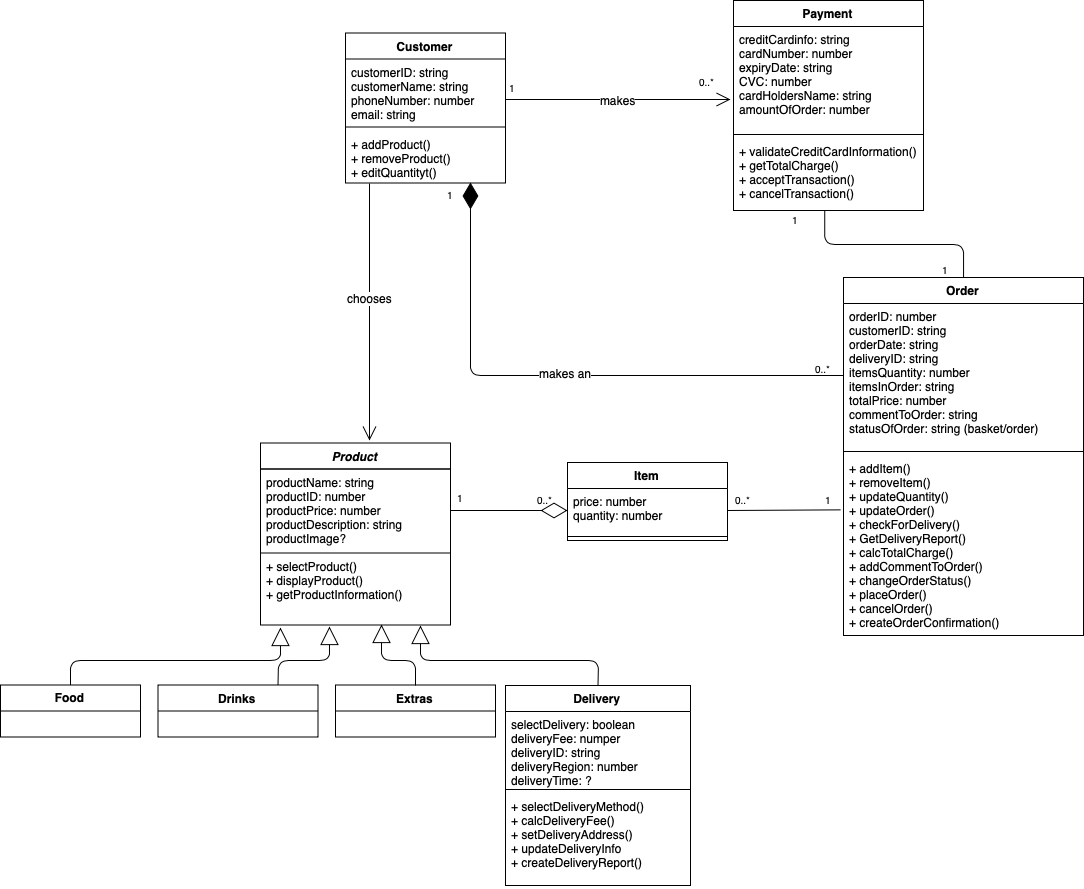

The diagram above was exported from draw.io. Its source (the exported page's mxGraphModel, read from the mxfile embedded in the PNG):
<mxGraphModel dx="1594" dy="1776" grid="1" gridSize="10" guides="1" tooltips="1" connect="1" arrows="1" fold="1" page="1" pageScale="1" pageWidth="1169" pageHeight="827" math="0" shadow="0">
  <root>
    <mxCell id="0" />
    <mxCell id="1" parent="0" />
    <mxCell id="WKTzoyoX9BQ7uApisoEN-5" value="Product" style="swimlane;fontStyle=3;align=center;verticalAlign=top;childLayout=stackLayout;horizontal=1;startSize=26;horizontalStack=0;resizeParent=1;resizeParentMax=0;resizeLast=0;collapsible=1;marginBottom=0;" parent="1" vertex="1">
      <mxGeometry x="290" y="422.5" width="190" height="182" as="geometry" />
    </mxCell>
    <mxCell id="WKTzoyoX9BQ7uApisoEN-8" value="productName: string &#10;productID: number&#10;productPrice: number&#10;productDescription: string&#10;productImage?" style="text;strokeColor=#000000;fillColor=none;align=left;verticalAlign=top;spacingLeft=4;spacingRight=4;overflow=hidden;rotatable=0;points=[[0,0.5],[1,0.5]];portConstraint=eastwest;" parent="WKTzoyoX9BQ7uApisoEN-5" vertex="1">
      <mxGeometry y="26" width="190" height="84" as="geometry" />
    </mxCell>
    <mxCell id="WKTzoyoX9BQ7uApisoEN-6" value="+ selectProduct()&#10;+ displayProduct()&#10;+ getProductInformation()" style="text;strokeColor=none;fillColor=none;align=left;verticalAlign=top;spacingLeft=4;spacingRight=4;overflow=hidden;rotatable=0;points=[[0,0.5],[1,0.5]];portConstraint=eastwest;" parent="WKTzoyoX9BQ7uApisoEN-5" vertex="1">
      <mxGeometry y="110" width="190" height="72" as="geometry" />
    </mxCell>
    <mxCell id="WKTzoyoX9BQ7uApisoEN-42" value="Payment" style="swimlane;fontStyle=1;align=center;verticalAlign=top;childLayout=stackLayout;horizontal=1;startSize=26;horizontalStack=0;resizeParent=1;resizeParentMax=0;resizeLast=0;collapsible=1;marginBottom=0;strokeColor=#000000;" parent="1" vertex="1">
      <mxGeometry x="763" y="-20" width="190" height="210" as="geometry" />
    </mxCell>
    <mxCell id="_BRZ3xjwzUAnINmf3H9k-23" value="creditCardinfo: string&#10;cardNumber: number&#10;expiryDate: string&#10;CVC: number&#10;cardHoldersName: string&#10;amountOfOrder: number" style="text;strokeColor=none;fillColor=none;align=left;verticalAlign=top;spacingLeft=4;spacingRight=4;overflow=hidden;rotatable=0;points=[[0,0.5],[1,0.5]];portConstraint=eastwest;" vertex="1" parent="WKTzoyoX9BQ7uApisoEN-42">
      <mxGeometry y="26" width="190" height="104" as="geometry" />
    </mxCell>
    <mxCell id="WKTzoyoX9BQ7uApisoEN-44" value="" style="line;strokeWidth=1;fillColor=none;align=left;verticalAlign=middle;spacingTop=-1;spacingLeft=3;spacingRight=3;rotatable=0;labelPosition=right;points=[];portConstraint=eastwest;" parent="WKTzoyoX9BQ7uApisoEN-42" vertex="1">
      <mxGeometry y="130" width="190" height="8" as="geometry" />
    </mxCell>
    <mxCell id="WKTzoyoX9BQ7uApisoEN-45" value="+ validateCreditCardInformation()&#10;+ getTotalCharge()&#10;+ acceptTransaction()&#10;+ cancelTransaction()" style="text;strokeColor=none;fillColor=none;align=left;verticalAlign=top;spacingLeft=4;spacingRight=4;overflow=hidden;rotatable=0;points=[[0,0.5],[1,0.5]];portConstraint=eastwest;" parent="WKTzoyoX9BQ7uApisoEN-42" vertex="1">
      <mxGeometry y="138" width="190" height="72" as="geometry" />
    </mxCell>
    <mxCell id="_W1IMvBsjATDuYvXSzq6-1" value="Drinks" style="swimlane;fontStyle=1;align=center;verticalAlign=top;childLayout=stackLayout;horizontal=1;startSize=26;horizontalStack=0;resizeParent=1;resizeParentMax=0;resizeLast=0;collapsible=1;marginBottom=0;" parent="1" vertex="1">
      <mxGeometry x="187.5" y="664.5" width="160" height="52" as="geometry" />
    </mxCell>
    <mxCell id="_W1IMvBsjATDuYvXSzq6-14" value="Extras" style="swimlane;fontStyle=1;align=center;verticalAlign=top;childLayout=stackLayout;horizontal=1;startSize=26;horizontalStack=0;resizeParent=1;resizeParentMax=0;resizeLast=0;collapsible=1;marginBottom=0;" parent="1" vertex="1">
      <mxGeometry x="365" y="664.5" width="160" height="52" as="geometry" />
    </mxCell>
    <mxCell id="_W1IMvBsjATDuYvXSzq6-18" value="Delivery" style="swimlane;fontStyle=1;align=center;verticalAlign=top;childLayout=stackLayout;horizontal=1;startSize=26;horizontalStack=0;resizeParent=1;resizeParentMax=0;resizeLast=0;collapsible=1;marginBottom=0;" parent="1" vertex="1">
      <mxGeometry x="535" y="665" width="185" height="200" as="geometry" />
    </mxCell>
    <mxCell id="BTT1Wvnna2sYC3ly7T8T-30" value="" style="endArrow=block;endSize=16;endFill=0;html=1;entryX=0.637;entryY=0.993;entryDx=0;entryDy=0;entryPerimeter=0;" parent="_W1IMvBsjATDuYvXSzq6-18" target="WKTzoyoX9BQ7uApisoEN-6" edge="1">
      <mxGeometry width="160" relative="1" as="geometry">
        <mxPoint x="-90" as="sourcePoint" />
        <mxPoint x="70" as="targetPoint" />
        <Array as="points">
          <mxPoint x="-90" y="-25" />
          <mxPoint x="-124" y="-25" />
        </Array>
      </mxGeometry>
    </mxCell>
    <mxCell id="_W1IMvBsjATDuYvXSzq6-19" value="selectDelivery: boolean&#10;deliveryFee: numper&#10;deliveryID: string&#10;deliveryRegion: number&#10;deliveryTime: ?" style="text;strokeColor=none;fillColor=none;align=left;verticalAlign=top;spacingLeft=4;spacingRight=4;overflow=hidden;rotatable=0;points=[[0,0.5],[1,0.5]];portConstraint=eastwest;" parent="_W1IMvBsjATDuYvXSzq6-18" vertex="1">
      <mxGeometry y="26" width="185" height="74" as="geometry" />
    </mxCell>
    <mxCell id="_W1IMvBsjATDuYvXSzq6-20" value="" style="line;strokeWidth=1;fillColor=none;align=left;verticalAlign=middle;spacingTop=-1;spacingLeft=3;spacingRight=3;rotatable=0;labelPosition=right;points=[];portConstraint=eastwest;" parent="_W1IMvBsjATDuYvXSzq6-18" vertex="1">
      <mxGeometry y="100" width="185" height="8" as="geometry" />
    </mxCell>
    <mxCell id="_W1IMvBsjATDuYvXSzq6-21" value="+ selectDeliveryMethod()&#10;+ calcDeliveryFee()&#10;+ setDeliveryAddress()&#10;+ updateDeliveryInfo&#10;+ createDeliveryReport()" style="text;strokeColor=none;fillColor=none;align=left;verticalAlign=top;spacingLeft=4;spacingRight=4;overflow=hidden;rotatable=0;points=[[0,0.5],[1,0.5]];portConstraint=eastwest;" parent="_W1IMvBsjATDuYvXSzq6-18" vertex="1">
      <mxGeometry y="108" width="185" height="92" as="geometry" />
    </mxCell>
    <mxCell id="_W1IMvBsjATDuYvXSzq6-79" value="Food" style="swimlane;fontStyle=1;childLayout=stackLayout;horizontal=1;startSize=26;fillColor=none;horizontalStack=0;resizeParent=1;resizeParentMax=0;resizeLast=0;collapsible=1;marginBottom=0;" parent="1" vertex="1">
      <mxGeometry x="30" y="664.5" width="140" height="52" as="geometry" />
    </mxCell>
    <mxCell id="QPRbfnBizexgPWACVOTy-3" value="Order" style="swimlane;fontStyle=1;align=center;verticalAlign=top;childLayout=stackLayout;horizontal=1;startSize=26;horizontalStack=0;resizeParent=1;resizeParentMax=0;resizeLast=0;collapsible=1;marginBottom=0;strokeColor=#000000;" parent="1" vertex="1">
      <mxGeometry x="873" y="257" width="240" height="358" as="geometry" />
    </mxCell>
    <mxCell id="QPRbfnBizexgPWACVOTy-4" value="orderID: number&#10;customerID: string&#10;orderDate: string&#10;deliveryID: string&#10;itemsQuantity: number&#10;itemsInOrder: string&#10;totalPrice: number&#10;commentToOrder: string&#10;statusOfOrder: string (basket/order)&#10;" style="text;strokeColor=none;fillColor=none;align=left;verticalAlign=top;spacingLeft=4;spacingRight=4;overflow=hidden;rotatable=0;points=[[0,0.5],[1,0.5]];portConstraint=eastwest;" parent="QPRbfnBizexgPWACVOTy-3" vertex="1">
      <mxGeometry y="26" width="240" height="144" as="geometry" />
    </mxCell>
    <mxCell id="QPRbfnBizexgPWACVOTy-5" value="" style="line;strokeWidth=1;fillColor=none;align=left;verticalAlign=middle;spacingTop=-1;spacingLeft=3;spacingRight=3;rotatable=0;labelPosition=right;points=[];portConstraint=eastwest;" parent="QPRbfnBizexgPWACVOTy-3" vertex="1">
      <mxGeometry y="170" width="240" height="8" as="geometry" />
    </mxCell>
    <mxCell id="QPRbfnBizexgPWACVOTy-6" value="+ addItem()&#10;+ removeItem()&#10;+ updateQuantity()&#10;+ updateOrder()&#10;+ checkForDelivery()&#10;+ GetDeliveryReport()&#10;+ calcTotalCharge()&#10;+ addCommentToOrder()&#10;+ changeOrderStatus()&#10;+ placeOrder()&#10;+ cancelOrder()&#10;+ createOrderConfirmation()" style="text;strokeColor=none;fillColor=none;align=left;verticalAlign=top;spacingLeft=4;spacingRight=4;overflow=hidden;rotatable=0;points=[[0,0.5],[1,0.5]];portConstraint=eastwest;" parent="QPRbfnBizexgPWACVOTy-3" vertex="1">
      <mxGeometry y="178" width="240" height="180" as="geometry" />
    </mxCell>
    <mxCell id="BTT1Wvnna2sYC3ly7T8T-26" value="" style="endArrow=block;endSize=16;endFill=0;html=1;exitX=0.5;exitY=0;exitDx=0;exitDy=0;entryX=0.105;entryY=1.035;entryDx=0;entryDy=0;entryPerimeter=0;" parent="1" source="_W1IMvBsjATDuYvXSzq6-79" target="WKTzoyoX9BQ7uApisoEN-6" edge="1">
      <mxGeometry width="160" relative="1" as="geometry">
        <mxPoint x="35" y="560" as="sourcePoint" />
        <mxPoint x="195" y="560" as="targetPoint" />
        <Array as="points">
          <mxPoint x="100" y="640" />
          <mxPoint x="310" y="640" />
        </Array>
      </mxGeometry>
    </mxCell>
    <mxCell id="BTT1Wvnna2sYC3ly7T8T-28" value="" style="endArrow=block;endSize=16;endFill=0;html=1;entryX=0.363;entryY=1.021;entryDx=0;entryDy=0;entryPerimeter=0;exitX=0.75;exitY=0;exitDx=0;exitDy=0;" parent="1" source="_W1IMvBsjATDuYvXSzq6-1" target="WKTzoyoX9BQ7uApisoEN-6" edge="1">
      <mxGeometry width="160" relative="1" as="geometry">
        <mxPoint x="270" y="657" as="sourcePoint" />
        <mxPoint x="440" y="657" as="targetPoint" />
        <Array as="points">
          <mxPoint x="308" y="640" />
          <mxPoint x="359" y="640" />
        </Array>
      </mxGeometry>
    </mxCell>
    <mxCell id="BTT1Wvnna2sYC3ly7T8T-29" style="edgeStyle=none;rounded=0;orthogonalLoop=1;jettySize=auto;html=1;entryX=0.5;entryY=0;entryDx=0;entryDy=0;" parent="1" source="_W1IMvBsjATDuYvXSzq6-1" target="_W1IMvBsjATDuYvXSzq6-1" edge="1">
      <mxGeometry relative="1" as="geometry" />
    </mxCell>
    <mxCell id="BTT1Wvnna2sYC3ly7T8T-31" value="" style="endArrow=block;endSize=16;endFill=0;html=1;exitX=0.5;exitY=0;exitDx=0;exitDy=0;entryX=0.842;entryY=1.007;entryDx=0;entryDy=0;entryPerimeter=0;" parent="1" source="_W1IMvBsjATDuYvXSzq6-18" target="WKTzoyoX9BQ7uApisoEN-6" edge="1">
      <mxGeometry width="160" relative="1" as="geometry">
        <mxPoint x="540" y="570" as="sourcePoint" />
        <mxPoint x="700" y="570" as="targetPoint" />
        <Array as="points">
          <mxPoint x="628" y="640" />
          <mxPoint x="450" y="640" />
        </Array>
      </mxGeometry>
    </mxCell>
    <mxCell id="BTT1Wvnna2sYC3ly7T8T-35" value="&lt;font style=&quot;font-size: 10px&quot;&gt;1&lt;/font&gt;" style="text;html=1;resizable=0;points=[];autosize=1;align=left;verticalAlign=top;spacingTop=-4;" parent="1" vertex="1">
      <mxGeometry x="537" y="58" width="20" height="10" as="geometry" />
    </mxCell>
    <mxCell id="BTT1Wvnna2sYC3ly7T8T-36" value="&lt;font style=&quot;font-size: 10px&quot;&gt;0..*&lt;/font&gt;" style="text;html=1;resizable=0;points=[];autosize=1;align=left;verticalAlign=top;spacingTop=-4;" parent="1" vertex="1">
      <mxGeometry x="727" y="52" width="30" height="10" as="geometry" />
    </mxCell>
    <mxCell id="BTT1Wvnna2sYC3ly7T8T-37" value="" style="endArrow=none;html=1;edgeStyle=orthogonalEdgeStyle;exitX=0.483;exitY=1;exitDx=0;exitDy=0;exitPerimeter=0;entryX=0.5;entryY=0;entryDx=0;entryDy=0;" parent="1" source="WKTzoyoX9BQ7uApisoEN-45" target="QPRbfnBizexgPWACVOTy-3" edge="1">
      <mxGeometry relative="1" as="geometry">
        <mxPoint x="883" y="230" as="sourcePoint" />
        <mxPoint x="1043" y="230" as="targetPoint" />
      </mxGeometry>
    </mxCell>
    <mxCell id="BTT1Wvnna2sYC3ly7T8T-38" value="&lt;br&gt;" style="resizable=0;html=1;align=left;verticalAlign=bottom;labelBackgroundColor=#ffffff;fontSize=10;" parent="BTT1Wvnna2sYC3ly7T8T-37" connectable="0" vertex="1">
      <mxGeometry x="-1" relative="1" as="geometry" />
    </mxCell>
    <mxCell id="BTT1Wvnna2sYC3ly7T8T-39" value="" style="resizable=0;html=1;align=right;verticalAlign=bottom;labelBackgroundColor=#ffffff;fontSize=10;" parent="BTT1Wvnna2sYC3ly7T8T-37" connectable="0" vertex="1">
      <mxGeometry x="1" relative="1" as="geometry" />
    </mxCell>
    <mxCell id="BTT1Wvnna2sYC3ly7T8T-40" value="&lt;font style=&quot;font-size: 10px&quot;&gt;1&lt;/font&gt;" style="text;html=1;resizable=0;points=[];autosize=1;align=left;verticalAlign=top;spacingTop=-4;" parent="1" vertex="1">
      <mxGeometry x="820" y="190" width="20" height="10" as="geometry" />
    </mxCell>
    <mxCell id="BTT1Wvnna2sYC3ly7T8T-48" value="" style="endArrow=diamondThin;endFill=1;endSize=24;html=1;entryX=0.781;entryY=0.99;entryDx=0;entryDy=0;entryPerimeter=0;exitX=0;exitY=0.5;exitDx=0;exitDy=0;" parent="1" edge="1" target="84nDKl_AJqCo-xtaJHAv-20" source="QPRbfnBizexgPWACVOTy-4">
      <mxGeometry width="160" relative="1" as="geometry">
        <mxPoint x="870" y="340" as="sourcePoint" />
        <mxPoint x="500" y="170" as="targetPoint" />
        <Array as="points">
          <mxPoint x="500" y="355" />
          <mxPoint x="500" y="200" />
        </Array>
      </mxGeometry>
    </mxCell>
    <mxCell id="_BRZ3xjwzUAnINmf3H9k-16" value="makes an" style="text;html=1;resizable=0;points=[];align=center;verticalAlign=middle;labelBackgroundColor=#ffffff;" vertex="1" connectable="0" parent="BTT1Wvnna2sYC3ly7T8T-48">
      <mxGeometry x="0.8535" y="2" relative="1" as="geometry">
        <mxPoint x="96.5" y="148.5" as="offset" />
      </mxGeometry>
    </mxCell>
    <mxCell id="BTT1Wvnna2sYC3ly7T8T-49" value="&lt;font style=&quot;font-size: 10px&quot;&gt;0..*&lt;/font&gt;" style="text;html=1;resizable=0;points=[];autosize=1;align=left;verticalAlign=top;spacingTop=-4;" parent="1" vertex="1">
      <mxGeometry x="564.5" y="470" width="30" height="10" as="geometry" />
    </mxCell>
    <mxCell id="BTT1Wvnna2sYC3ly7T8T-52" value="&lt;font style=&quot;font-size: 10px&quot;&gt;1&lt;/font&gt;" style="text;html=1;resizable=0;points=[];autosize=1;align=left;verticalAlign=top;spacingTop=-4;" parent="1" vertex="1">
      <mxGeometry x="485" y="468" width="20" height="10" as="geometry" />
    </mxCell>
    <mxCell id="84nDKl_AJqCo-xtaJHAv-17" value="Customer" style="swimlane;fontStyle=1;align=center;verticalAlign=top;childLayout=stackLayout;horizontal=1;startSize=26;horizontalStack=0;resizeParent=1;resizeParentMax=0;resizeLast=0;collapsible=1;marginBottom=0;" parent="1" vertex="1">
      <mxGeometry x="375" y="12.5" width="160" height="150" as="geometry" />
    </mxCell>
    <mxCell id="84nDKl_AJqCo-xtaJHAv-18" value="customerID: string&#10;customerName: string&#10;phoneNumber: number&#10;email: string" style="text;strokeColor=none;fillColor=none;align=left;verticalAlign=top;spacingLeft=4;spacingRight=4;overflow=hidden;rotatable=0;points=[[0,0.5],[1,0.5]];portConstraint=eastwest;" parent="84nDKl_AJqCo-xtaJHAv-17" vertex="1">
      <mxGeometry y="26" width="160" height="64" as="geometry" />
    </mxCell>
    <mxCell id="84nDKl_AJqCo-xtaJHAv-19" value="" style="line;strokeWidth=1;fillColor=none;align=left;verticalAlign=middle;spacingTop=-1;spacingLeft=3;spacingRight=3;rotatable=0;labelPosition=right;points=[];portConstraint=eastwest;" parent="84nDKl_AJqCo-xtaJHAv-17" vertex="1">
      <mxGeometry y="90" width="160" height="8" as="geometry" />
    </mxCell>
    <mxCell id="84nDKl_AJqCo-xtaJHAv-20" value="+ addProduct()&#10;+ removeProduct()&#10;+ editQuantityt()" style="text;strokeColor=none;fillColor=none;align=left;verticalAlign=top;spacingLeft=4;spacingRight=4;overflow=hidden;rotatable=0;points=[[0,0.5],[1,0.5]];portConstraint=eastwest;" parent="84nDKl_AJqCo-xtaJHAv-17" vertex="1">
      <mxGeometry y="98" width="160" height="52" as="geometry" />
    </mxCell>
    <mxCell id="_BRZ3xjwzUAnINmf3H9k-3" value="Item" style="swimlane;fontStyle=1;align=center;verticalAlign=top;childLayout=stackLayout;horizontal=1;startSize=26;horizontalStack=0;resizeParent=1;resizeParentMax=0;resizeLast=0;collapsible=1;marginBottom=0;" vertex="1" parent="1">
      <mxGeometry x="597" y="442" width="160" height="78" as="geometry" />
    </mxCell>
    <mxCell id="_BRZ3xjwzUAnINmf3H9k-4" value="price: number&#10;quantity: number" style="text;strokeColor=none;fillColor=none;align=left;verticalAlign=top;spacingLeft=4;spacingRight=4;overflow=hidden;rotatable=0;points=[[0,0.5],[1,0.5]];portConstraint=eastwest;" vertex="1" parent="_BRZ3xjwzUAnINmf3H9k-3">
      <mxGeometry y="26" width="160" height="44" as="geometry" />
    </mxCell>
    <mxCell id="_BRZ3xjwzUAnINmf3H9k-5" value="" style="line;strokeWidth=1;fillColor=none;align=left;verticalAlign=middle;spacingTop=-1;spacingLeft=3;spacingRight=3;rotatable=0;labelPosition=right;points=[];portConstraint=eastwest;" vertex="1" parent="_BRZ3xjwzUAnINmf3H9k-3">
      <mxGeometry y="70" width="160" height="8" as="geometry" />
    </mxCell>
    <mxCell id="_BRZ3xjwzUAnINmf3H9k-12" value="" style="endArrow=none;html=1;exitX=1;exitY=0.5;exitDx=0;exitDy=0;entryX=-0.012;entryY=0.302;entryDx=0;entryDy=0;entryPerimeter=0;" edge="1" parent="1" source="_BRZ3xjwzUAnINmf3H9k-4" target="QPRbfnBizexgPWACVOTy-6">
      <mxGeometry width="50" height="50" relative="1" as="geometry">
        <mxPoint x="770" y="590" as="sourcePoint" />
        <mxPoint x="820" y="540" as="targetPoint" />
      </mxGeometry>
    </mxCell>
    <mxCell id="_BRZ3xjwzUAnINmf3H9k-13" value="&lt;font style=&quot;font-size: 10px&quot;&gt;0..*&lt;/font&gt;" style="text;html=1;resizable=0;points=[];autosize=1;align=left;verticalAlign=top;spacingTop=-4;" vertex="1" parent="1">
      <mxGeometry x="763" y="470" width="30" height="10" as="geometry" />
    </mxCell>
    <mxCell id="_BRZ3xjwzUAnINmf3H9k-14" value="&lt;font style=&quot;font-size: 10px&quot;&gt;1&lt;/font&gt;" style="text;html=1;resizable=0;points=[];autosize=1;align=left;verticalAlign=top;spacingTop=-4;" vertex="1" parent="1">
      <mxGeometry x="853" y="470" width="20" height="10" as="geometry" />
    </mxCell>
    <mxCell id="_BRZ3xjwzUAnINmf3H9k-15" value="&lt;font style=&quot;font-size: 10px&quot;&gt;1&lt;/font&gt;" style="text;html=1;resizable=0;points=[];autosize=1;align=left;verticalAlign=top;spacingTop=-4;" vertex="1" parent="1">
      <mxGeometry x="970" y="240" width="20" height="10" as="geometry" />
    </mxCell>
    <mxCell id="_BRZ3xjwzUAnINmf3H9k-17" value="&lt;font style=&quot;font-size: 10px&quot;&gt;1&lt;/font&gt;" style="text;html=1;resizable=0;points=[];autosize=1;align=left;verticalAlign=top;spacingTop=-4;" vertex="1" parent="1">
      <mxGeometry x="475" y="165" width="20" height="10" as="geometry" />
    </mxCell>
    <mxCell id="_BRZ3xjwzUAnINmf3H9k-18" value="&lt;font style=&quot;font-size: 10px&quot;&gt;0..*&lt;/font&gt;" style="text;html=1;resizable=0;points=[];autosize=1;align=left;verticalAlign=top;spacingTop=-4;" vertex="1" parent="1">
      <mxGeometry x="843" y="338.5" width="30" height="10" as="geometry" />
    </mxCell>
    <mxCell id="_BRZ3xjwzUAnINmf3H9k-22" value="" style="endArrow=open;endFill=1;endSize=12;html=1;" edge="1" parent="1">
      <mxGeometry width="160" relative="1" as="geometry">
        <mxPoint x="535" y="79" as="sourcePoint" />
        <mxPoint x="760" y="79" as="targetPoint" />
      </mxGeometry>
    </mxCell>
    <mxCell id="_BRZ3xjwzUAnINmf3H9k-24" value="makes" style="text;html=1;resizable=0;points=[];align=center;verticalAlign=middle;labelBackgroundColor=#ffffff;" vertex="1" connectable="0" parent="_BRZ3xjwzUAnINmf3H9k-22">
      <mxGeometry x="-0.2807" relative="1" as="geometry">
        <mxPoint x="31" y="-0.5" as="offset" />
      </mxGeometry>
    </mxCell>
    <mxCell id="_BRZ3xjwzUAnINmf3H9k-26" value="" style="endArrow=diamondThin;endFill=0;endSize=24;html=1;entryX=0;entryY=0.5;entryDx=0;entryDy=0;" edge="1" parent="1" target="_BRZ3xjwzUAnINmf3H9k-4">
      <mxGeometry width="160" relative="1" as="geometry">
        <mxPoint x="480" y="490" as="sourcePoint" />
        <mxPoint x="590" y="490" as="targetPoint" />
      </mxGeometry>
    </mxCell>
    <mxCell id="_BRZ3xjwzUAnINmf3H9k-29" value="" style="endArrow=open;endFill=1;endSize=12;html=1;exitX=0.15;exitY=1.01;exitDx=0;exitDy=0;exitPerimeter=0;" edge="1" parent="1" source="84nDKl_AJqCo-xtaJHAv-20">
      <mxGeometry width="160" relative="1" as="geometry">
        <mxPoint x="320" y="190" as="sourcePoint" />
        <mxPoint x="399" y="420" as="targetPoint" />
      </mxGeometry>
    </mxCell>
    <mxCell id="_BRZ3xjwzUAnINmf3H9k-30" value="chooses" style="text;html=1;resizable=0;points=[];align=center;verticalAlign=middle;labelBackgroundColor=#ffffff;" vertex="1" connectable="0" parent="_BRZ3xjwzUAnINmf3H9k-29">
      <mxGeometry x="-0.1129" relative="1" as="geometry">
        <mxPoint as="offset" />
      </mxGeometry>
    </mxCell>
  </root>
</mxGraphModel>